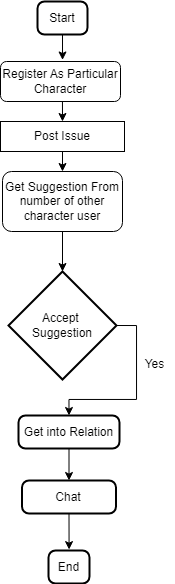

The diagram above was exported from draw.io. Its source (the exported page's mxGraphModel, read from the mxfile embedded in the PNG):
<mxGraphModel dx="913" dy="1659" grid="1" gridSize="10" guides="1" tooltips="1" connect="1" arrows="1" fold="1" page="1" pageScale="1" pageWidth="827" pageHeight="1169" math="0" shadow="0">
  <root>
    <mxCell id="0" />
    <mxCell id="1" parent="0" />
    <mxCell id="2" value="Start" style="rounded=1;absoluteArcSize=1;arcSize=14;whiteSpace=wrap;strokeWidth=2;" parent="1" vertex="1">
      <mxGeometry x="93" y="-110" width="50" height="33" as="geometry" />
    </mxCell>
    <mxCell id="hNF5C2rsBwRBR1DXGxZA-39" style="edgeStyle=orthogonalEdgeStyle;rounded=0;orthogonalLoop=1;jettySize=auto;html=1;exitX=1;exitY=0.5;exitDx=0;exitDy=0;entryX=0.5;entryY=0;entryDx=0;entryDy=0;" edge="1" parent="1" source="3" target="4">
      <mxGeometry relative="1" as="geometry" />
    </mxCell>
    <mxCell id="3" value="Accept &#10;Suggestion" style="rhombus;strokeWidth=2;whiteSpace=wrap;" parent="1" vertex="1">
      <mxGeometry x="64" y="160" width="108" height="108" as="geometry" />
    </mxCell>
    <mxCell id="hNF5C2rsBwRBR1DXGxZA-36" style="edgeStyle=orthogonalEdgeStyle;rounded=0;orthogonalLoop=1;jettySize=auto;html=1;exitX=0.5;exitY=1;exitDx=0;exitDy=0;entryX=0.5;entryY=0;entryDx=0;entryDy=0;" edge="1" parent="1" source="4" target="5">
      <mxGeometry relative="1" as="geometry" />
    </mxCell>
    <mxCell id="4" value="Get into Relation" style="rounded=1;absoluteArcSize=1;arcSize=14;whiteSpace=wrap;strokeWidth=2;" parent="1" vertex="1">
      <mxGeometry x="74" y="304" width="101" height="33" as="geometry" />
    </mxCell>
    <mxCell id="5" value="Chat" style="rounded=1;absoluteArcSize=1;arcSize=14;whiteSpace=wrap;strokeWidth=2;" parent="1" vertex="1">
      <mxGeometry x="77.5" y="369" width="94" height="33" as="geometry" />
    </mxCell>
    <mxCell id="hNF5C2rsBwRBR1DXGxZA-38" style="edgeStyle=orthogonalEdgeStyle;rounded=0;orthogonalLoop=1;jettySize=auto;html=1;exitX=0.5;exitY=1;exitDx=0;exitDy=0;entryX=0.5;entryY=0;entryDx=0;entryDy=0;" edge="1" parent="1" source="hNF5C2rsBwRBR1DXGxZA-24" target="hNF5C2rsBwRBR1DXGxZA-27">
      <mxGeometry relative="1" as="geometry" />
    </mxCell>
    <mxCell id="hNF5C2rsBwRBR1DXGxZA-24" value="Register As Particular Character" style="rounded=1;whiteSpace=wrap;html=1;" vertex="1" parent="1">
      <mxGeometry x="56" y="-50" width="120" height="40" as="geometry" />
    </mxCell>
    <mxCell id="hNF5C2rsBwRBR1DXGxZA-29" style="edgeStyle=orthogonalEdgeStyle;rounded=0;orthogonalLoop=1;jettySize=auto;html=1;exitX=0.5;exitY=1;exitDx=0;exitDy=0;entryX=0.5;entryY=0;entryDx=0;entryDy=0;" edge="1" parent="1" source="hNF5C2rsBwRBR1DXGxZA-27" target="hNF5C2rsBwRBR1DXGxZA-28">
      <mxGeometry relative="1" as="geometry" />
    </mxCell>
    <mxCell id="hNF5C2rsBwRBR1DXGxZA-27" value="Post Issue" style="rounded=0;whiteSpace=wrap;html=1;" vertex="1" parent="1">
      <mxGeometry x="56" y="10" width="124" height="30" as="geometry" />
    </mxCell>
    <mxCell id="hNF5C2rsBwRBR1DXGxZA-31" style="edgeStyle=orthogonalEdgeStyle;rounded=0;orthogonalLoop=1;jettySize=auto;html=1;exitX=0.5;exitY=1;exitDx=0;exitDy=0;entryX=0.5;entryY=0;entryDx=0;entryDy=0;" edge="1" parent="1" source="hNF5C2rsBwRBR1DXGxZA-28" target="3">
      <mxGeometry relative="1" as="geometry">
        <mxPoint x="210" y="150.00000000000023" as="targetPoint" />
      </mxGeometry>
    </mxCell>
    <mxCell id="hNF5C2rsBwRBR1DXGxZA-28" value="Get Suggestion From number of other character user" style="rounded=1;whiteSpace=wrap;html=1;" vertex="1" parent="1">
      <mxGeometry x="58" y="60" width="120" height="60" as="geometry" />
    </mxCell>
    <mxCell id="9" value="End" style="rounded=1;absoluteArcSize=1;arcSize=14;whiteSpace=wrap;strokeWidth=2;" parent="1" vertex="1">
      <mxGeometry x="104" y="439" width="41" height="33" as="geometry" />
    </mxCell>
    <mxCell id="hNF5C2rsBwRBR1DXGxZA-35" style="edgeStyle=orthogonalEdgeStyle;rounded=0;orthogonalLoop=1;jettySize=auto;html=1;exitX=0.5;exitY=1;exitDx=0;exitDy=0;entryX=0.502;entryY=-0.027;entryDx=0;entryDy=0;entryPerimeter=0;" edge="1" parent="1" source="5" target="9">
      <mxGeometry relative="1" as="geometry" />
    </mxCell>
    <mxCell id="hNF5C2rsBwRBR1DXGxZA-37" style="edgeStyle=orthogonalEdgeStyle;rounded=0;orthogonalLoop=1;jettySize=auto;html=1;exitX=0.5;exitY=1;exitDx=0;exitDy=0;entryX=0.517;entryY=-0.038;entryDx=0;entryDy=0;entryPerimeter=0;" edge="1" parent="1" source="2" target="hNF5C2rsBwRBR1DXGxZA-24">
      <mxGeometry relative="1" as="geometry" />
    </mxCell>
    <mxCell id="hNF5C2rsBwRBR1DXGxZA-40" value="Yes&lt;div&gt;&lt;br&gt;&lt;/div&gt;" style="text;html=1;align=center;verticalAlign=middle;resizable=0;points=[];autosize=1;strokeColor=none;fillColor=none;" vertex="1" parent="1">
      <mxGeometry x="190" y="240" width="40" height="40" as="geometry" />
    </mxCell>
  </root>
</mxGraphModel>